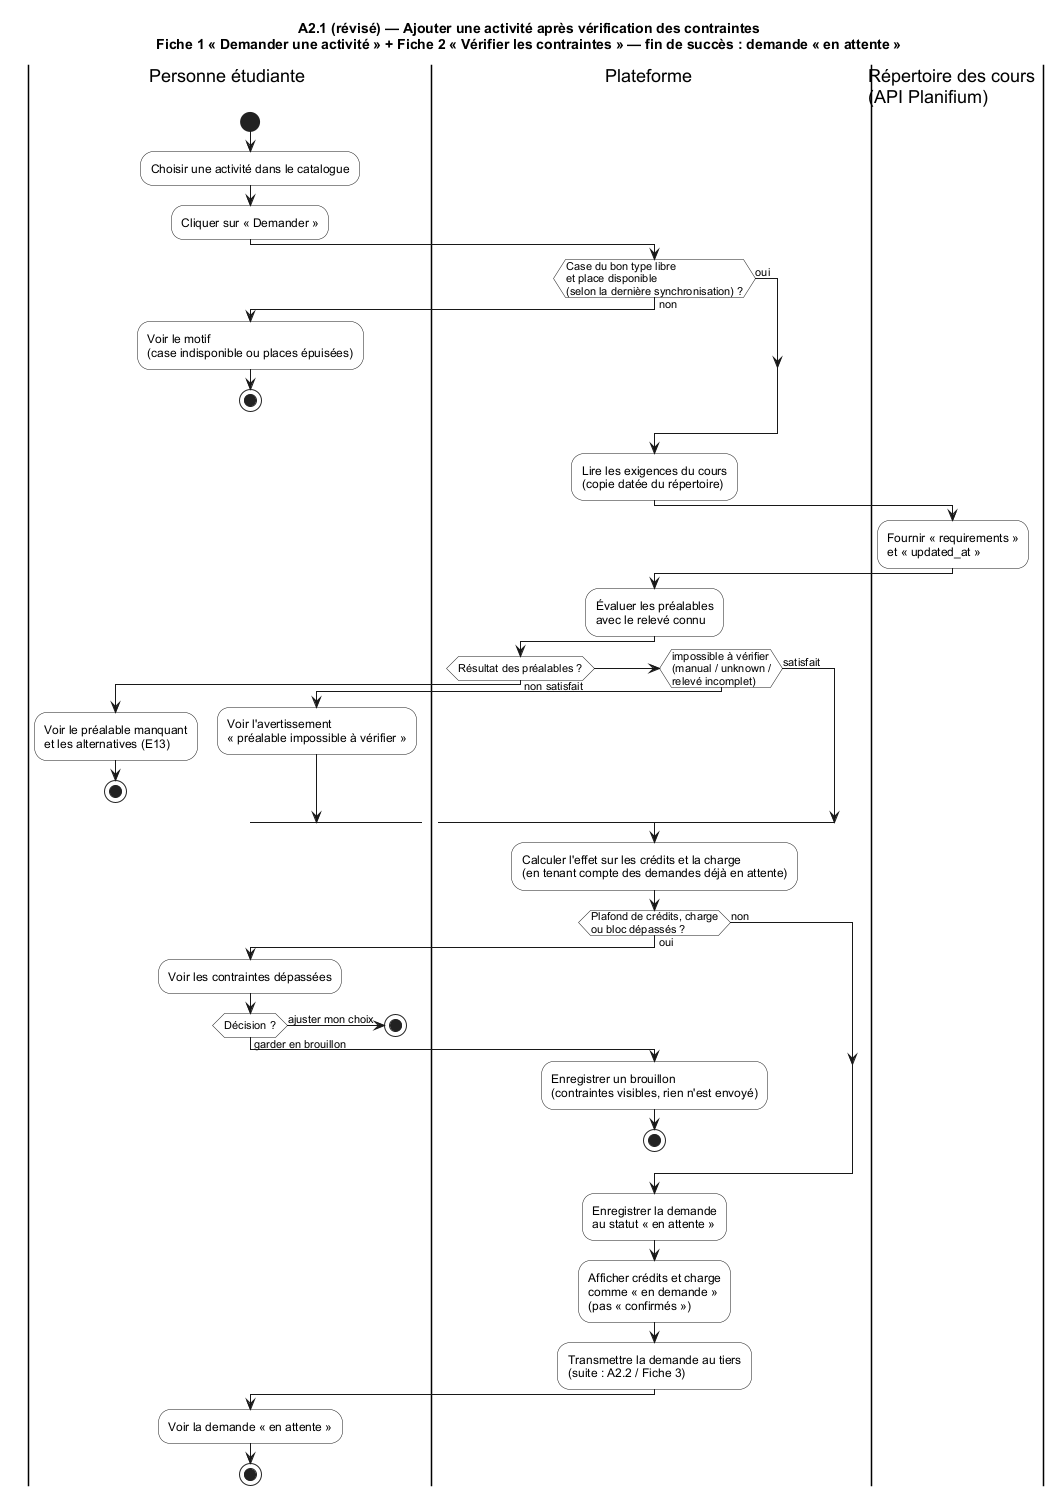

The diagram above was rendered by PlantUML. Its source (embedded in the PNG):
@startuml A2-1_revise
title A2.1 (révisé) — Ajouter une activité après vérification des contraintes\nFiche 1 « Demander une activité » + Fiche 2 « Vérifier les contraintes » — fin de succès : demande « en attente »
skinparam defaultFontName Arial
skinparam ActivityBackgroundColor #FFFFFF
skinparam swimlaneWidth same

|Personne étudiante|
start
:Choisir une activité dans le catalogue;
:Cliquer sur « Demander »;

|Plateforme|
if (Case du bon type libre\net place disponible\n(selon la dernière synchronisation) ?) then (non)
  |Personne étudiante|
  :Voir le motif\n(case indisponible ou places épuisées);
  stop
else (oui)
endif

|Plateforme|
:Lire les exigences du cours\n(copie datée du répertoire);

|Répertoire des cours\n(API Planifium)|
:Fournir « requirements »\net « updated_at »;

|Plateforme|
:Évaluer les préalables\navec le relevé connu;
if (Résultat des préalables ?) then (non satisfait)
  |Personne étudiante|
  :Voir le préalable manquant\net les alternatives (E13);
  stop
elseif (impossible à vérifier\n(manual / unknown /\nrelevé incomplet)) then
  |Personne étudiante|
  :Voir l'avertissement\n« préalable impossible à vérifier »;
  |Plateforme|
else (satisfait)
endif

:Calculer l'effet sur les crédits et la charge\n(en tenant compte des demandes déjà en attente);
if (Plafond de crédits, charge\nou bloc dépassés ?) then (oui)
  |Personne étudiante|
  :Voir les contraintes dépassées;
  if (Décision ?) then (ajuster mon choix)
    stop
  else (garder en brouillon)
    |Plateforme|
    :Enregistrer un brouillon\n(contraintes visibles, rien n'est envoyé);
    stop
  endif
else (non)
endif

|Plateforme|
:Enregistrer la demande\nau statut « en attente »;
:Afficher crédits et charge\ncomme « en demande »\n(pas « confirmés »);
:Transmettre la demande au tiers\n(suite : A2.2 / Fiche 3);
|Personne étudiante|
:Voir la demande « en attente »;
stop
@enduml